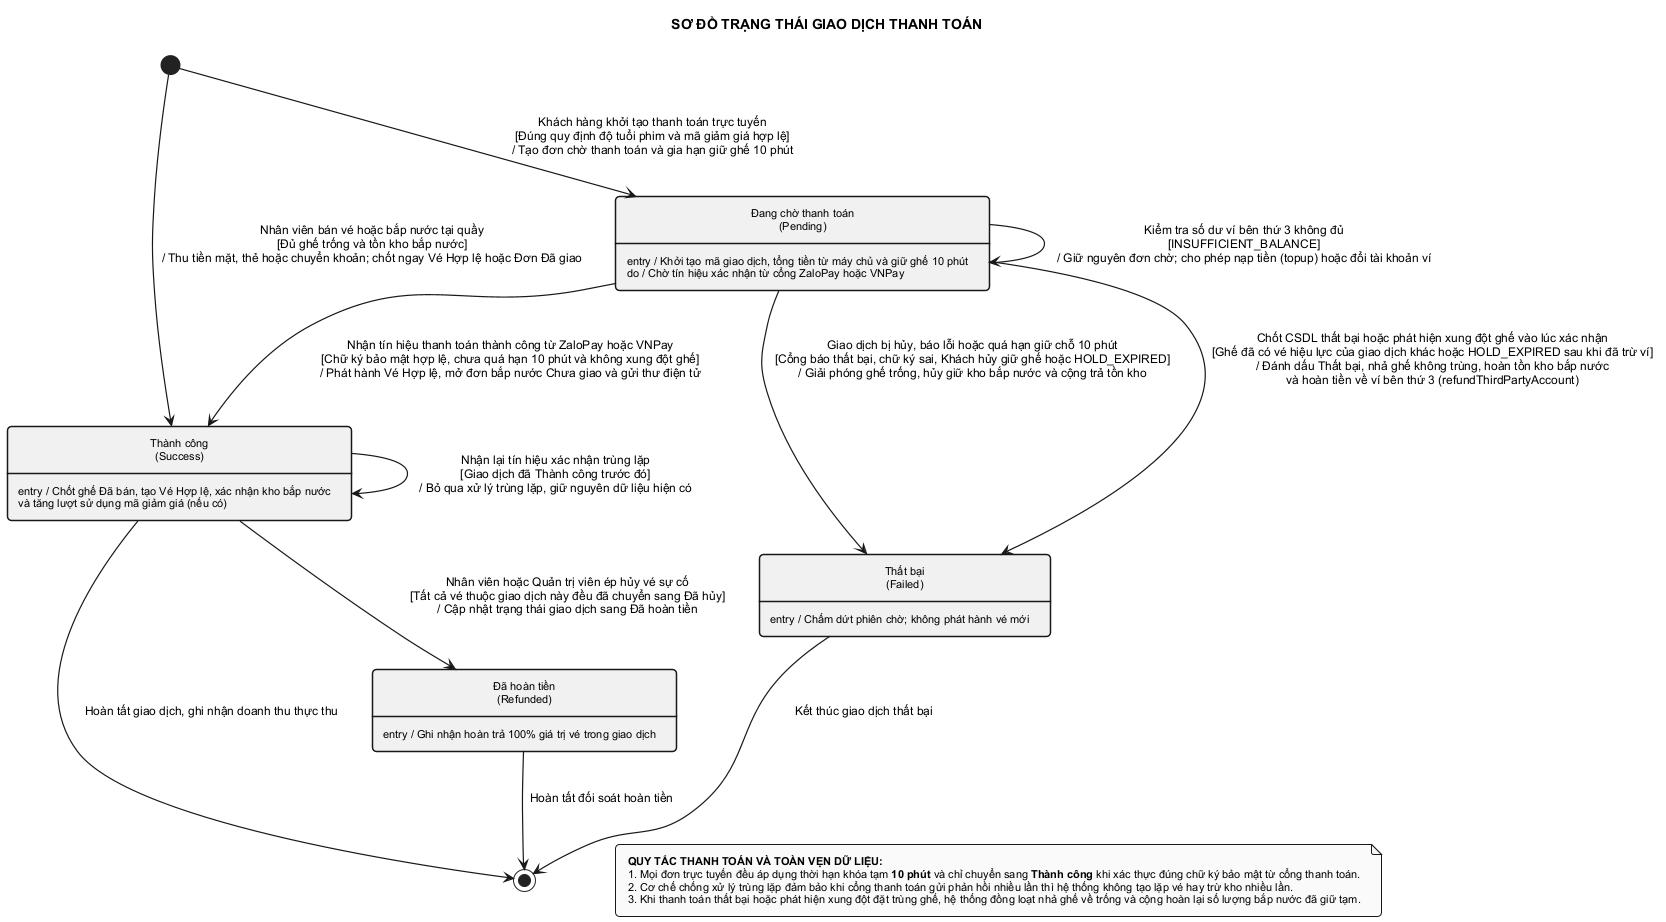

The diagram above was rendered by PlantUML. Its source (embedded in the PNG):
@startuml state_payment
skinparam monochrome true
skinparam style strictuml
skinparam shadowing false
skinparam defaultFontName Arial
skinparam defaultFontSize 12
skinparam roundCorner 8
skinparam padding 6
skinparam nodesep 55
skinparam ranksep 65
skinparam ArrowThickness 1.2
skinparam state {
    BorderThickness 1.5
    AttributeFontSize 11
}
skinparam note {
    BorderThickness 1
    FontSize 11
}
hide empty description

title SƠ ĐỒ TRẠNG THÁI GIAO DỊCH THANH TOÁN

state "Đang chờ thanh toán\n(Pending)" as CHO_THANH_TOAN {
}
CHO_THANH_TOAN : entry / Khởi tạo mã giao dịch, tổng tiền từ máy chủ và giữ ghế 10 phút
CHO_THANH_TOAN : do / Chờ tín hiệu xác nhận từ cổng ZaloPay hoặc VNPay

state "Thành công\n(Success)" as THANH_CONG {
}
THANH_CONG : entry / Chốt ghế Đã bán, tạo Vé Hợp lệ, xác nhận kho bắp nước\nvà tăng lượt sử dụng mã giảm giá (nếu có)

state "Thất bại\n(Failed)" as THAT_BAI {
}
THAT_BAI : entry / Chấm dứt phiên chờ; không phát hành vé mới

state "Đã hoàn tiền\n(Refunded)" as DA_HOAN_TIEN {
}
DA_HOAN_TIEN : entry / Ghi nhận hoàn trả 100% giá trị vé trong giao dịch

[*] --> CHO_THANH_TOAN : Khách hàng khởi tạo thanh toán trực tuyến\n[Đúng quy định độ tuổi phim và mã giảm giá hợp lệ]\n/ Tạo đơn chờ thanh toán và gia hạn giữ ghế 10 phút

[*] --> THANH_CONG : Nhân viên bán vé hoặc bắp nước tại quầy\n[Đủ ghế trống và tồn kho bắp nước]\n/ Thu tiền mặt, thẻ hoặc chuyển khoản; chốt ngay Vé Hợp lệ hoặc Đơn Đã giao

CHO_THANH_TOAN --> CHO_THANH_TOAN : Kiểm tra số dư ví bên thứ 3 không đủ\n[INSUFFICIENT_BALANCE]\n/ Giữ nguyên đơn chờ; cho phép nạp tiền (topup) hoặc đổi tài khoản ví

CHO_THANH_TOAN --> THANH_CONG : Nhận tín hiệu thanh toán thành công từ ZaloPay hoặc VNPay\n[Chữ ký bảo mật hợp lệ, chưa quá hạn 10 phút và không xung đột ghế]\n/ Phát hành Vé Hợp lệ, mở đơn bắp nước Chưa giao và gửi thư điện tử

THANH_CONG --> THANH_CONG : Nhận lại tín hiệu xác nhận trùng lặp\n[Giao dịch đã Thành công trước đó]\n/ Bỏ qua xử lý trùng lặp, giữ nguyên dữ liệu hiện có

CHO_THANH_TOAN --> THAT_BAI : Giao dịch bị hủy, báo lỗi hoặc quá hạn giữ chỗ 10 phút\n[Cổng báo thất bại, chữ ký sai, Khách hủy giữ ghế hoặc HOLD_EXPIRED]\n/ Giải phóng ghế trống, hủy giữ kho bắp nước và cộng trả tồn kho

CHO_THANH_TOAN --> THAT_BAI : Chốt CSDL thất bại hoặc phát hiện xung đột ghế vào lúc xác nhận\n[Ghế đã có vé hiệu lực của giao dịch khác hoặc HOLD_EXPIRED sau khi đã trừ ví]\n/ Đánh dấu Thất bại, nhả ghế không trùng, hoàn tồn kho bắp nước\nvà hoàn tiền về ví bên thứ 3 (refundThirdPartyAccount)

THANH_CONG --> DA_HOAN_TIEN : Nhân viên hoặc Quản trị viên ép hủy vé sự cố\n[Tất cả vé thuộc giao dịch này đều đã chuyển sang Đã hủy]\n/ Cập nhật trạng thái giao dịch sang Đã hoàn tiền

THAT_BAI --> [*] : Kết thúc giao dịch thất bại
THANH_CONG --> [*] : Hoàn tất giao dịch, ghi nhận doanh thu thực thu
DA_HOAN_TIEN --> [*] : Hoàn tất đối soát hoàn tiền

note as GhiChu
  <b>QUY TẮC THANH TOÁN VÀ TOÀN VẸN DỮ LIỆU:</b>
  1. Mọi đơn trực tuyến đều áp dụng thời hạn khóa tạm <b>10 phút</b> và chỉ chuyển sang <b>Thành công</b> khi xác thực đúng chữ ký bảo mật từ cổng thanh toán.
  2. Cơ chế chống xử lý trùng lặp đảm bảo khi cổng thanh toán gửi phản hồi nhiều lần thì hệ thống không tạo lặp vé hay trừ kho nhiều lần.
  3. Khi thanh toán thất bại hoặc phát hiện xung đột đặt trùng ghế, hệ thống đồng loạt nhả ghế về trống và cộng hoàn lại số lượng bắp nước đã giữ tạm.
end note

THAT_BAI -[hidden]-> GhiChu
DA_HOAN_TIEN -[hidden]-> GhiChu

@enduml